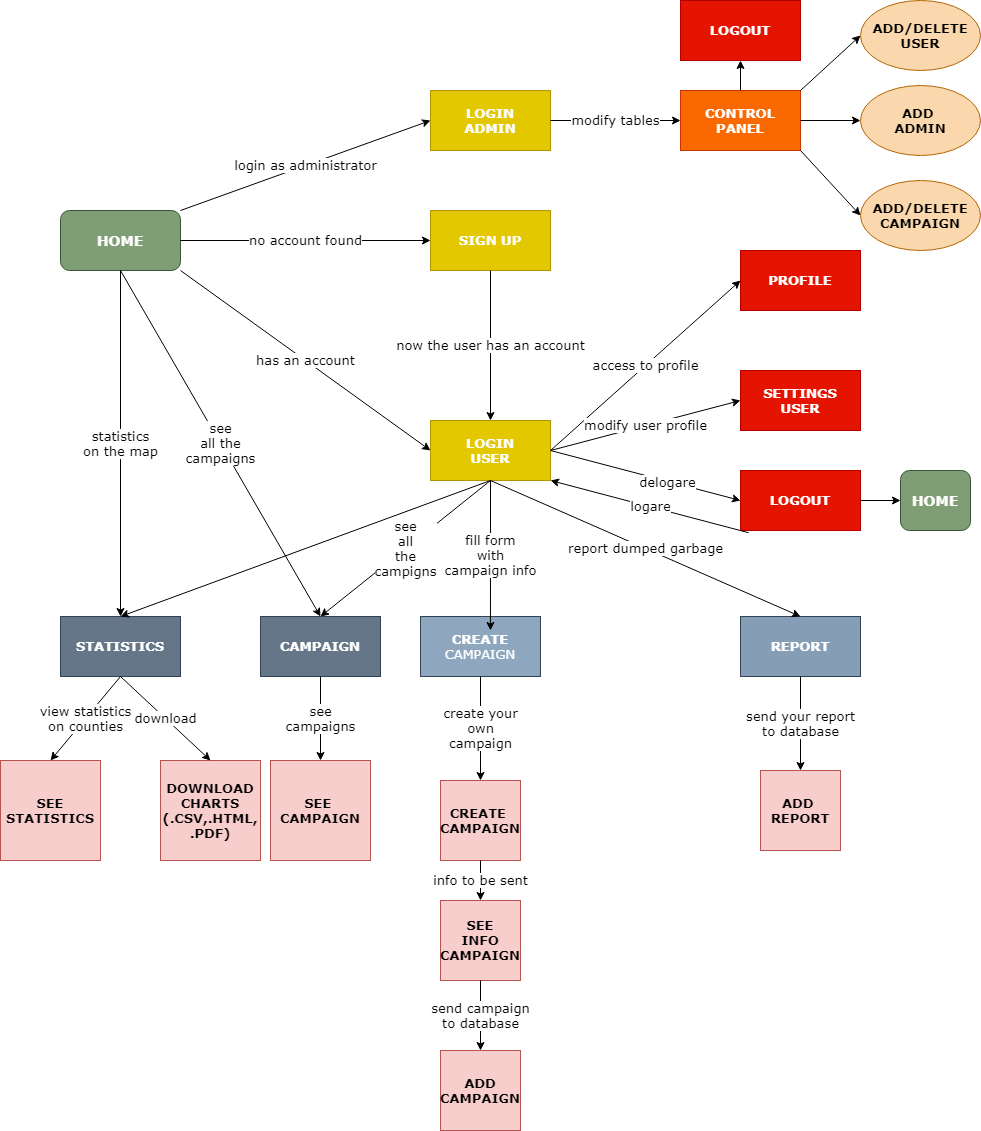

The diagram above was exported from draw.io. Its source (the exported page's mxGraphModel, read from the mxfile embedded in the PNG):
<mxGraphModel dx="2591" dy="796" grid="1" gridSize="10" guides="1" tooltips="1" connect="1" arrows="1" fold="1" page="1" pageScale="1" pageWidth="1169" pageHeight="826" background="#ffffff" math="0" shadow="0">
  <root>
    <mxCell id="0" />
    <mxCell id="1" parent="0" />
    <mxCell id="7Wpb-QW0rTkf80BxpBjz-41" value="&lt;b&gt;&lt;font style=&quot;font-size: 14px&quot;&gt;HOME&lt;/font&gt;&lt;/b&gt;" style="rounded=1;whiteSpace=wrap;html=1;fillColor=#809E75;strokeColor=#3A5431;fontColor=#ffffff;fontFamily=Verdana;" vertex="1" parent="1">
      <mxGeometry x="40" y="420" width="120" height="60" as="geometry" />
    </mxCell>
    <mxCell id="7Wpb-QW0rTkf80BxpBjz-42" value="&lt;b&gt;LOGIN&lt;br&gt;USER&lt;br&gt;&lt;/b&gt;" style="rounded=0;whiteSpace=wrap;html=1;fillColor=#e3c800;fontFamily=Verdana;fontSize=13;strokeColor=#B09500;fontColor=#ffffff;" vertex="1" parent="1">
      <mxGeometry x="410" y="630" width="120" height="60" as="geometry" />
    </mxCell>
    <mxCell id="7Wpb-QW0rTkf80BxpBjz-43" value="&lt;b&gt;LOGIN&lt;br&gt;ADMIN&lt;br&gt;&lt;/b&gt;" style="rounded=0;whiteSpace=wrap;html=1;fillColor=#e3c800;fontFamily=Verdana;fontSize=13;strokeColor=#B09500;fontColor=#ffffff;" vertex="1" parent="1">
      <mxGeometry x="410" y="300" width="120" height="60" as="geometry" />
    </mxCell>
    <mxCell id="7Wpb-QW0rTkf80BxpBjz-44" value="&lt;b&gt;SIGN UP&lt;br&gt;&lt;/b&gt;" style="rounded=0;whiteSpace=wrap;html=1;fillColor=#e3c800;fontFamily=Verdana;fontSize=13;strokeColor=#B09500;fontColor=#ffffff;" vertex="1" parent="1">
      <mxGeometry x="410" y="420" width="120" height="60" as="geometry" />
    </mxCell>
    <mxCell id="7Wpb-QW0rTkf80BxpBjz-46" value="&lt;b&gt;STATISTICS&lt;/b&gt;" style="rounded=0;whiteSpace=wrap;html=1;fillColor=#647687;fontFamily=Verdana;fontSize=13;strokeColor=#314354;fontColor=#ffffff;" vertex="1" parent="1">
      <mxGeometry x="40" y="826" width="120" height="60" as="geometry" />
    </mxCell>
    <mxCell id="7Wpb-QW0rTkf80BxpBjz-48" value="&lt;b&gt;LOGOUT&lt;br&gt;&lt;/b&gt;" style="rounded=0;whiteSpace=wrap;html=1;fillColor=#e51400;fontFamily=Verdana;fontSize=13;strokeColor=#B20000;fontColor=#ffffff;" vertex="1" parent="1">
      <mxGeometry x="660" y="210" width="120" height="60" as="geometry" />
    </mxCell>
    <mxCell id="7Wpb-QW0rTkf80BxpBjz-49" value="&lt;b&gt;CAMPAIGN&lt;/b&gt;" style="rounded=0;whiteSpace=wrap;html=1;fillColor=#647687;fontFamily=Verdana;fontSize=13;strokeColor=#314354;fontColor=#ffffff;" vertex="1" parent="1">
      <mxGeometry x="240" y="826" width="120" height="60" as="geometry" />
    </mxCell>
    <mxCell id="7Wpb-QW0rTkf80BxpBjz-50" value="&lt;b&gt;CREATE&lt;br&gt;&lt;/b&gt;CAMPAIGN" style="rounded=0;whiteSpace=wrap;html=1;fillColor=#8EA7BF;fontFamily=Verdana;fontSize=13;strokeColor=#314354;fontColor=#ffffff;" vertex="1" parent="1">
      <mxGeometry x="400" y="826" width="120" height="60" as="geometry" />
    </mxCell>
    <mxCell id="7Wpb-QW0rTkf80BxpBjz-53" value="&lt;b&gt;PROFILE&lt;/b&gt;" style="rounded=0;whiteSpace=wrap;html=1;fillColor=#e51400;fontFamily=Verdana;fontSize=13;strokeColor=#B20000;fontColor=#ffffff;" vertex="1" parent="1">
      <mxGeometry x="720" y="460" width="120" height="60" as="geometry" />
    </mxCell>
    <mxCell id="7Wpb-QW0rTkf80BxpBjz-54" value="&lt;b&gt;SETTINGS&lt;br&gt;USER&lt;br&gt;&lt;/b&gt;" style="rounded=0;whiteSpace=wrap;html=1;fillColor=#e51400;fontFamily=Verdana;fontSize=13;strokeColor=#B20000;fontColor=#ffffff;" vertex="1" parent="1">
      <mxGeometry x="720" y="580" width="120" height="60" as="geometry" />
    </mxCell>
    <mxCell id="7Wpb-QW0rTkf80BxpBjz-55" value="has an account" style="endArrow=classic;html=1;fontFamily=Verdana;fontSize=13;entryX=0;entryY=0.5;entryDx=0;entryDy=0;exitX=1;exitY=1;exitDx=0;exitDy=0;" edge="1" parent="1" source="7Wpb-QW0rTkf80BxpBjz-41" target="7Wpb-QW0rTkf80BxpBjz-42">
      <mxGeometry width="50" height="50" relative="1" as="geometry">
        <mxPoint x="160" y="340" as="sourcePoint" />
        <mxPoint x="210" y="290" as="targetPoint" />
      </mxGeometry>
    </mxCell>
    <mxCell id="7Wpb-QW0rTkf80BxpBjz-58" value="login as administrator" style="endArrow=classic;html=1;fontFamily=Verdana;fontSize=13;exitX=1;exitY=0;exitDx=0;exitDy=0;entryX=0;entryY=0.5;entryDx=0;entryDy=0;" edge="1" parent="1" source="7Wpb-QW0rTkf80BxpBjz-41" target="7Wpb-QW0rTkf80BxpBjz-43">
      <mxGeometry width="50" height="50" relative="1" as="geometry">
        <mxPoint x="170" y="420" as="sourcePoint" />
        <mxPoint x="220" y="370" as="targetPoint" />
      </mxGeometry>
    </mxCell>
    <mxCell id="7Wpb-QW0rTkf80BxpBjz-59" value="no account found" style="endArrow=classic;html=1;fontFamily=Verdana;fontSize=13;exitX=1;exitY=0.5;exitDx=0;exitDy=0;entryX=0;entryY=0.5;entryDx=0;entryDy=0;" edge="1" parent="1" source="7Wpb-QW0rTkf80BxpBjz-41" target="7Wpb-QW0rTkf80BxpBjz-44">
      <mxGeometry width="50" height="50" relative="1" as="geometry">
        <mxPoint x="660" y="310" as="sourcePoint" />
        <mxPoint x="710" y="260" as="targetPoint" />
      </mxGeometry>
    </mxCell>
    <mxCell id="7Wpb-QW0rTkf80BxpBjz-60" value="&lt;b&gt;CONTROL&lt;br&gt;PANEL&lt;br&gt;&lt;/b&gt;" style="rounded=0;whiteSpace=wrap;html=1;fillColor=#fa6800;fontFamily=Verdana;fontSize=13;strokeColor=#C73500;fontColor=#ffffff;" vertex="1" parent="1">
      <mxGeometry x="660" y="300" width="120" height="60" as="geometry" />
    </mxCell>
    <mxCell id="7Wpb-QW0rTkf80BxpBjz-61" value="modify tables" style="endArrow=classic;html=1;fontFamily=Verdana;fontSize=13;exitX=1;exitY=0.5;exitDx=0;exitDy=0;entryX=0;entryY=0.5;entryDx=0;entryDy=0;" edge="1" parent="1" source="7Wpb-QW0rTkf80BxpBjz-43" target="7Wpb-QW0rTkf80BxpBjz-60">
      <mxGeometry width="50" height="50" relative="1" as="geometry">
        <mxPoint x="660" y="310" as="sourcePoint" />
        <mxPoint x="710" y="260" as="targetPoint" />
      </mxGeometry>
    </mxCell>
    <mxCell id="7Wpb-QW0rTkf80BxpBjz-62" value="&lt;b&gt;ADD/DELETE USER&lt;/b&gt;" style="ellipse;whiteSpace=wrap;html=1;fillColor=#fad7ac;fontFamily=Verdana;fontSize=13;strokeColor=#b46504;" vertex="1" parent="1">
      <mxGeometry x="840" y="210" width="120" height="70" as="geometry" />
    </mxCell>
    <mxCell id="7Wpb-QW0rTkf80BxpBjz-63" value="&lt;b&gt;ADD&amp;nbsp;&lt;br&gt;ADMIN&lt;br&gt;&lt;/b&gt;" style="ellipse;whiteSpace=wrap;html=1;fillColor=#fad7ac;fontFamily=Verdana;fontSize=13;strokeColor=#b46504;" vertex="1" parent="1">
      <mxGeometry x="840" y="295" width="120" height="70" as="geometry" />
    </mxCell>
    <mxCell id="7Wpb-QW0rTkf80BxpBjz-64" value="&lt;b&gt;ADD/DELETE CAMPAIGN&lt;/b&gt;" style="ellipse;whiteSpace=wrap;html=1;fillColor=#fad7ac;fontFamily=Verdana;fontSize=13;strokeColor=#b46504;" vertex="1" parent="1">
      <mxGeometry x="840" y="390" width="120" height="70" as="geometry" />
    </mxCell>
    <mxCell id="7Wpb-QW0rTkf80BxpBjz-65" value="" style="endArrow=classic;html=1;fontFamily=Verdana;fontSize=13;exitX=1;exitY=0;exitDx=0;exitDy=0;entryX=0;entryY=0.5;entryDx=0;entryDy=0;" edge="1" parent="1" source="7Wpb-QW0rTkf80BxpBjz-60" target="7Wpb-QW0rTkf80BxpBjz-62">
      <mxGeometry width="50" height="50" relative="1" as="geometry">
        <mxPoint x="660" y="480" as="sourcePoint" />
        <mxPoint x="710" y="430" as="targetPoint" />
      </mxGeometry>
    </mxCell>
    <mxCell id="7Wpb-QW0rTkf80BxpBjz-66" value="" style="endArrow=classic;html=1;fontFamily=Verdana;fontSize=13;exitX=1;exitY=0.5;exitDx=0;exitDy=0;entryX=0;entryY=0.5;entryDx=0;entryDy=0;" edge="1" parent="1" source="7Wpb-QW0rTkf80BxpBjz-60" target="7Wpb-QW0rTkf80BxpBjz-63">
      <mxGeometry width="50" height="50" relative="1" as="geometry">
        <mxPoint x="660" y="480" as="sourcePoint" />
        <mxPoint x="710" y="430" as="targetPoint" />
      </mxGeometry>
    </mxCell>
    <mxCell id="7Wpb-QW0rTkf80BxpBjz-67" value="" style="endArrow=classic;html=1;fontFamily=Verdana;fontSize=13;exitX=1;exitY=1;exitDx=0;exitDy=0;entryX=0;entryY=0.5;entryDx=0;entryDy=0;" edge="1" parent="1" source="7Wpb-QW0rTkf80BxpBjz-60" target="7Wpb-QW0rTkf80BxpBjz-64">
      <mxGeometry width="50" height="50" relative="1" as="geometry">
        <mxPoint x="790" y="530" as="sourcePoint" />
        <mxPoint x="840" y="480" as="targetPoint" />
      </mxGeometry>
    </mxCell>
    <mxCell id="7Wpb-QW0rTkf80BxpBjz-68" value="" style="endArrow=classic;html=1;fontFamily=Verdana;fontSize=13;exitX=0.5;exitY=0;exitDx=0;exitDy=0;entryX=0.5;entryY=1;entryDx=0;entryDy=0;" edge="1" parent="1" source="7Wpb-QW0rTkf80BxpBjz-60" target="7Wpb-QW0rTkf80BxpBjz-48">
      <mxGeometry width="50" height="50" relative="1" as="geometry">
        <mxPoint x="660" y="480" as="sourcePoint" />
        <mxPoint x="730" y="240" as="targetPoint" />
      </mxGeometry>
    </mxCell>
    <mxCell id="7Wpb-QW0rTkf80BxpBjz-73" value="now the user has an account" style="endArrow=classic;html=1;fontFamily=Verdana;fontSize=13;exitX=0.5;exitY=1;exitDx=0;exitDy=0;" edge="1" parent="1" source="7Wpb-QW0rTkf80BxpBjz-44" target="7Wpb-QW0rTkf80BxpBjz-42">
      <mxGeometry width="50" height="50" relative="1" as="geometry">
        <mxPoint x="600" y="470" as="sourcePoint" />
        <mxPoint x="650" y="420" as="targetPoint" />
      </mxGeometry>
    </mxCell>
    <mxCell id="7Wpb-QW0rTkf80BxpBjz-74" value="access to profile" style="endArrow=classic;html=1;fontFamily=Verdana;fontSize=13;exitX=1;exitY=0.5;exitDx=0;exitDy=0;entryX=0;entryY=0.5;entryDx=0;entryDy=0;" edge="1" parent="1" source="7Wpb-QW0rTkf80BxpBjz-42" target="7Wpb-QW0rTkf80BxpBjz-53">
      <mxGeometry width="50" height="50" relative="1" as="geometry">
        <mxPoint x="600" y="470" as="sourcePoint" />
        <mxPoint x="650" y="420" as="targetPoint" />
      </mxGeometry>
    </mxCell>
    <mxCell id="7Wpb-QW0rTkf80BxpBjz-75" value="modify user profile" style="endArrow=classic;html=1;fontFamily=Verdana;fontSize=13;exitX=1;exitY=0.5;exitDx=0;exitDy=0;entryX=0;entryY=0.5;entryDx=0;entryDy=0;" edge="1" parent="1" source="7Wpb-QW0rTkf80BxpBjz-42" target="7Wpb-QW0rTkf80BxpBjz-54">
      <mxGeometry width="50" height="50" relative="1" as="geometry">
        <mxPoint x="600" y="470" as="sourcePoint" />
        <mxPoint x="650" y="420" as="targetPoint" />
      </mxGeometry>
    </mxCell>
    <mxCell id="7Wpb-QW0rTkf80BxpBjz-77" value="&lt;b&gt;REPORT&lt;/b&gt;" style="rounded=0;whiteSpace=wrap;html=1;fillColor=#869EB5;fontFamily=Verdana;fontSize=13;strokeColor=#314354;fontColor=#ffffff;" vertex="1" parent="1">
      <mxGeometry x="720" y="826" width="120" height="60" as="geometry" />
    </mxCell>
    <mxCell id="7Wpb-QW0rTkf80BxpBjz-78" value="&lt;b&gt;LOGOUT&lt;br&gt;&lt;/b&gt;" style="rounded=0;whiteSpace=wrap;html=1;fillColor=#e51400;fontFamily=Verdana;fontSize=13;strokeColor=#B20000;fontColor=#ffffff;" vertex="1" parent="1">
      <mxGeometry x="720" y="680" width="120" height="60" as="geometry" />
    </mxCell>
    <mxCell id="7Wpb-QW0rTkf80BxpBjz-79" value="" style="endArrow=classic;html=1;fontFamily=Verdana;fontSize=13;exitX=1;exitY=0.5;exitDx=0;exitDy=0;entryX=0;entryY=0.5;entryDx=0;entryDy=0;" edge="1" parent="1" source="7Wpb-QW0rTkf80BxpBjz-42" target="7Wpb-QW0rTkf80BxpBjz-78">
      <mxGeometry width="50" height="50" relative="1" as="geometry">
        <mxPoint x="550" y="750" as="sourcePoint" />
        <mxPoint x="600" y="700" as="targetPoint" />
      </mxGeometry>
    </mxCell>
    <mxCell id="7Wpb-QW0rTkf80BxpBjz-80" value="delogare" style="edgeLabel;html=1;align=center;verticalAlign=middle;resizable=0;points=[];fontSize=13;fontFamily=Verdana;" vertex="1" connectable="0" parent="7Wpb-QW0rTkf80BxpBjz-79">
      <mxGeometry x="0.2351" y="-1" relative="1" as="geometry">
        <mxPoint as="offset" />
      </mxGeometry>
    </mxCell>
    <mxCell id="7Wpb-QW0rTkf80BxpBjz-81" value="logare" style="endArrow=classic;html=1;fontFamily=Verdana;fontSize=13;entryX=1;entryY=1;entryDx=0;entryDy=0;exitX=0.068;exitY=1.037;exitDx=0;exitDy=0;exitPerimeter=0;" edge="1" parent="1" source="7Wpb-QW0rTkf80BxpBjz-78" target="7Wpb-QW0rTkf80BxpBjz-42">
      <mxGeometry width="50" height="50" relative="1" as="geometry">
        <mxPoint x="730" y="760" as="sourcePoint" />
        <mxPoint x="650" y="530" as="targetPoint" />
      </mxGeometry>
    </mxCell>
    <mxCell id="7Wpb-QW0rTkf80BxpBjz-82" value="&lt;b&gt;&lt;font style=&quot;font-size: 14px&quot;&gt;HOME&lt;/font&gt;&lt;/b&gt;" style="rounded=1;whiteSpace=wrap;html=1;fillColor=#809E75;strokeColor=#3A5431;fontColor=#ffffff;fontFamily=Verdana;" vertex="1" parent="1">
      <mxGeometry x="880" y="680" width="70" height="60" as="geometry" />
    </mxCell>
    <mxCell id="7Wpb-QW0rTkf80BxpBjz-83" value="" style="endArrow=classic;html=1;fontFamily=Verdana;fontSize=13;exitX=1;exitY=0.5;exitDx=0;exitDy=0;entryX=0;entryY=0.5;entryDx=0;entryDy=0;" edge="1" parent="1" source="7Wpb-QW0rTkf80BxpBjz-78" target="7Wpb-QW0rTkf80BxpBjz-82">
      <mxGeometry width="50" height="50" relative="1" as="geometry">
        <mxPoint x="810" y="800" as="sourcePoint" />
        <mxPoint x="860" y="750" as="targetPoint" />
      </mxGeometry>
    </mxCell>
    <mxCell id="7Wpb-QW0rTkf80BxpBjz-84" value="statistics&lt;br&gt;on the map" style="endArrow=classic;html=1;fontFamily=Verdana;fontSize=13;exitX=0.5;exitY=1;exitDx=0;exitDy=0;entryX=0.5;entryY=0;entryDx=0;entryDy=0;" edge="1" parent="1" source="7Wpb-QW0rTkf80BxpBjz-41" target="7Wpb-QW0rTkf80BxpBjz-46">
      <mxGeometry width="50" height="50" relative="1" as="geometry">
        <mxPoint x="600" y="720" as="sourcePoint" />
        <mxPoint x="650" y="670" as="targetPoint" />
      </mxGeometry>
    </mxCell>
    <mxCell id="7Wpb-QW0rTkf80BxpBjz-85" value="see&lt;br&gt;all the&lt;br&gt;campaigns" style="endArrow=classic;html=1;fontFamily=Verdana;fontSize=13;exitX=0.5;exitY=1;exitDx=0;exitDy=0;entryX=0.5;entryY=0;entryDx=0;entryDy=0;" edge="1" parent="1" source="7Wpb-QW0rTkf80BxpBjz-41" target="7Wpb-QW0rTkf80BxpBjz-49">
      <mxGeometry width="50" height="50" relative="1" as="geometry">
        <mxPoint x="600" y="720" as="sourcePoint" />
        <mxPoint x="650" y="670" as="targetPoint" />
      </mxGeometry>
    </mxCell>
    <mxCell id="7Wpb-QW0rTkf80BxpBjz-86" value="&lt;b&gt;SEE STATISTICS&lt;/b&gt;" style="whiteSpace=wrap;html=1;aspect=fixed;fillColor=#f8cecc;fontFamily=Verdana;fontSize=13;strokeColor=#b85450;" vertex="1" parent="1">
      <mxGeometry x="-20" y="970" width="100" height="100" as="geometry" />
    </mxCell>
    <mxCell id="7Wpb-QW0rTkf80BxpBjz-87" value="&lt;b&gt;DOWNLOAD&lt;br&gt;CHARTS&lt;br&gt;(.CSV,.HTML,&lt;br&gt;.PDF)&lt;br&gt;&lt;/b&gt;" style="whiteSpace=wrap;html=1;aspect=fixed;fillColor=#f8cecc;fontFamily=Verdana;fontSize=13;strokeColor=#b85450;" vertex="1" parent="1">
      <mxGeometry x="140" y="970" width="100" height="100" as="geometry" />
    </mxCell>
    <mxCell id="7Wpb-QW0rTkf80BxpBjz-88" value="view statistics&lt;br&gt;on counties" style="endArrow=classic;html=1;fontFamily=Verdana;fontSize=13;exitX=0.5;exitY=1;exitDx=0;exitDy=0;entryX=0.5;entryY=0;entryDx=0;entryDy=0;" edge="1" parent="1" source="7Wpb-QW0rTkf80BxpBjz-46" target="7Wpb-QW0rTkf80BxpBjz-86">
      <mxGeometry width="50" height="50" relative="1" as="geometry">
        <mxPoint x="-10" y="1010" as="sourcePoint" />
        <mxPoint x="40" y="960" as="targetPoint" />
      </mxGeometry>
    </mxCell>
    <mxCell id="7Wpb-QW0rTkf80BxpBjz-89" value="download" style="endArrow=classic;html=1;fontFamily=Verdana;fontSize=13;entryX=0.5;entryY=0;entryDx=0;entryDy=0;exitX=0.5;exitY=1;exitDx=0;exitDy=0;" edge="1" parent="1" source="7Wpb-QW0rTkf80BxpBjz-46" target="7Wpb-QW0rTkf80BxpBjz-87">
      <mxGeometry width="50" height="50" relative="1" as="geometry">
        <mxPoint x="90" y="890" as="sourcePoint" />
        <mxPoint x="170" y="980" as="targetPoint" />
      </mxGeometry>
    </mxCell>
    <mxCell id="7Wpb-QW0rTkf80BxpBjz-103" value="create your&lt;br&gt;own&lt;br&gt;campaign" style="edgeStyle=orthogonalEdgeStyle;rounded=0;orthogonalLoop=1;jettySize=auto;html=1;fontFamily=Verdana;fontSize=13;exitX=0.5;exitY=1;exitDx=0;exitDy=0;entryX=0.5;entryY=0;entryDx=0;entryDy=0;" edge="1" parent="1" source="7Wpb-QW0rTkf80BxpBjz-50" target="7Wpb-QW0rTkf80BxpBjz-90">
      <mxGeometry relative="1" as="geometry">
        <mxPoint x="410" y="960" as="targetPoint" />
      </mxGeometry>
    </mxCell>
    <mxCell id="7Wpb-QW0rTkf80BxpBjz-90" value="&lt;b&gt;CREATE&amp;nbsp;&lt;br&gt;CAMPAIGN&lt;br&gt;&lt;/b&gt;" style="whiteSpace=wrap;html=1;aspect=fixed;fillColor=#f8cecc;fontFamily=Verdana;fontSize=13;strokeColor=#b85450;" vertex="1" parent="1">
      <mxGeometry x="420" y="990" width="80" height="80" as="geometry" />
    </mxCell>
    <mxCell id="7Wpb-QW0rTkf80BxpBjz-91" value="&lt;b&gt;SEE&amp;nbsp;&lt;br&gt;CAMPAIGN&lt;br&gt;&lt;/b&gt;" style="whiteSpace=wrap;html=1;aspect=fixed;fillColor=#f8cecc;fontFamily=Verdana;fontSize=13;strokeColor=#b85450;" vertex="1" parent="1">
      <mxGeometry x="250" y="970" width="100" height="100" as="geometry" />
    </mxCell>
    <mxCell id="7Wpb-QW0rTkf80BxpBjz-92" value="&lt;b&gt;SEE&lt;br&gt;INFO&lt;br&gt;CAMPAIGN&lt;br&gt;&lt;/b&gt;" style="whiteSpace=wrap;html=1;aspect=fixed;fillColor=#f8cecc;fontFamily=Verdana;fontSize=13;strokeColor=#b85450;" vertex="1" parent="1">
      <mxGeometry x="420" y="1110" width="80" height="80" as="geometry" />
    </mxCell>
    <mxCell id="7Wpb-QW0rTkf80BxpBjz-93" value="fill form&lt;br&gt;with&lt;br&gt;campaign info" style="endArrow=classic;html=1;fontFamily=Verdana;fontSize=13;exitX=0.5;exitY=1;exitDx=0;exitDy=0;entryX=0.583;entryY=0.233;entryDx=0;entryDy=0;entryPerimeter=0;" edge="1" parent="1" source="7Wpb-QW0rTkf80BxpBjz-42" target="7Wpb-QW0rTkf80BxpBjz-50">
      <mxGeometry width="50" height="50" relative="1" as="geometry">
        <mxPoint x="140" y="590" as="sourcePoint" />
        <mxPoint x="190" y="540" as="targetPoint" />
      </mxGeometry>
    </mxCell>
    <mxCell id="7Wpb-QW0rTkf80BxpBjz-94" value="report dumped garbage" style="endArrow=classic;html=1;fontFamily=Verdana;fontSize=13;exitX=0.5;exitY=1;exitDx=0;exitDy=0;entryX=0.5;entryY=0;entryDx=0;entryDy=0;" edge="1" parent="1" source="7Wpb-QW0rTkf80BxpBjz-42" target="7Wpb-QW0rTkf80BxpBjz-77">
      <mxGeometry width="50" height="50" relative="1" as="geometry">
        <mxPoint x="160" y="590" as="sourcePoint" />
        <mxPoint x="210" y="540" as="targetPoint" />
      </mxGeometry>
    </mxCell>
    <mxCell id="7Wpb-QW0rTkf80BxpBjz-95" value="see&lt;br&gt;campaigns" style="endArrow=classic;html=1;fontFamily=Verdana;fontSize=13;exitX=0.5;exitY=1;exitDx=0;exitDy=0;entryX=0.5;entryY=0;entryDx=0;entryDy=0;" edge="1" parent="1" source="7Wpb-QW0rTkf80BxpBjz-49" target="7Wpb-QW0rTkf80BxpBjz-91">
      <mxGeometry width="50" height="50" relative="1" as="geometry">
        <mxPoint x="150" y="960" as="sourcePoint" />
        <mxPoint x="200" y="910" as="targetPoint" />
      </mxGeometry>
    </mxCell>
    <mxCell id="7Wpb-QW0rTkf80BxpBjz-97" value="info to be sent" style="endArrow=classic;html=1;fontFamily=Verdana;fontSize=13;exitX=0.5;exitY=1;exitDx=0;exitDy=0;entryX=0.5;entryY=0;entryDx=0;entryDy=0;" edge="1" parent="1" source="7Wpb-QW0rTkf80BxpBjz-90" target="7Wpb-QW0rTkf80BxpBjz-92">
      <mxGeometry width="50" height="50" relative="1" as="geometry">
        <mxPoint x="350" y="1090" as="sourcePoint" />
        <mxPoint x="400" y="1040" as="targetPoint" />
      </mxGeometry>
    </mxCell>
    <mxCell id="7Wpb-QW0rTkf80BxpBjz-98" value="send your report&lt;br&gt;to database" style="endArrow=classic;html=1;fontFamily=Verdana;fontSize=13;exitX=0.5;exitY=1;exitDx=0;exitDy=0;entryX=0.5;entryY=0;entryDx=0;entryDy=0;" edge="1" parent="1" source="7Wpb-QW0rTkf80BxpBjz-77" target="7Wpb-QW0rTkf80BxpBjz-99">
      <mxGeometry width="50" height="50" relative="1" as="geometry">
        <mxPoint x="520" y="990" as="sourcePoint" />
        <mxPoint x="540" y="960" as="targetPoint" />
      </mxGeometry>
    </mxCell>
    <mxCell id="7Wpb-QW0rTkf80BxpBjz-99" value="&lt;b&gt;ADD&amp;nbsp;&lt;br&gt;REPORT&lt;br&gt;&lt;/b&gt;" style="whiteSpace=wrap;html=1;aspect=fixed;fillColor=#f8cecc;fontFamily=Verdana;fontSize=13;strokeColor=#b85450;" vertex="1" parent="1">
      <mxGeometry x="740" y="980" width="80" height="80" as="geometry" />
    </mxCell>
    <mxCell id="7Wpb-QW0rTkf80BxpBjz-100" value="&lt;b&gt;ADD&lt;br&gt;CAMPAIGN&lt;br&gt;&lt;/b&gt;" style="whiteSpace=wrap;html=1;aspect=fixed;fillColor=#f8cecc;fontFamily=Verdana;fontSize=13;strokeColor=#b85450;" vertex="1" parent="1">
      <mxGeometry x="420" y="1260" width="80" height="80" as="geometry" />
    </mxCell>
    <mxCell id="7Wpb-QW0rTkf80BxpBjz-101" value="see&lt;br&gt;all&lt;br&gt;the&lt;br&gt;campigns" style="endArrow=classic;html=1;fontFamily=Verdana;fontSize=13;exitX=0.5;exitY=1;exitDx=0;exitDy=0;entryX=0.5;entryY=0;entryDx=0;entryDy=0;" edge="1" parent="1" source="7Wpb-QW0rTkf80BxpBjz-42" target="7Wpb-QW0rTkf80BxpBjz-49">
      <mxGeometry width="50" height="50" relative="1" as="geometry">
        <mxPoint x="320" y="730" as="sourcePoint" />
        <mxPoint x="370" y="680" as="targetPoint" />
      </mxGeometry>
    </mxCell>
    <mxCell id="7Wpb-QW0rTkf80BxpBjz-102" value="" style="endArrow=classic;html=1;fontFamily=Verdana;fontSize=13;exitX=0.5;exitY=1;exitDx=0;exitDy=0;entryX=0.5;entryY=0;entryDx=0;entryDy=0;" edge="1" parent="1" source="7Wpb-QW0rTkf80BxpBjz-42" target="7Wpb-QW0rTkf80BxpBjz-46">
      <mxGeometry width="50" height="50" relative="1" as="geometry">
        <mxPoint x="340" y="750" as="sourcePoint" />
        <mxPoint x="390" y="700" as="targetPoint" />
      </mxGeometry>
    </mxCell>
    <mxCell id="7Wpb-QW0rTkf80BxpBjz-104" value="send campaign&lt;br&gt;to database" style="endArrow=classic;html=1;fontFamily=Verdana;fontSize=13;exitX=0.5;exitY=1;exitDx=0;exitDy=0;entryX=0.5;entryY=0;entryDx=0;entryDy=0;" edge="1" parent="1" source="7Wpb-QW0rTkf80BxpBjz-92" target="7Wpb-QW0rTkf80BxpBjz-100">
      <mxGeometry width="50" height="50" relative="1" as="geometry">
        <mxPoint x="490" y="1230" as="sourcePoint" />
        <mxPoint x="540" y="1180" as="targetPoint" />
      </mxGeometry>
    </mxCell>
  </root>
</mxGraphModel>